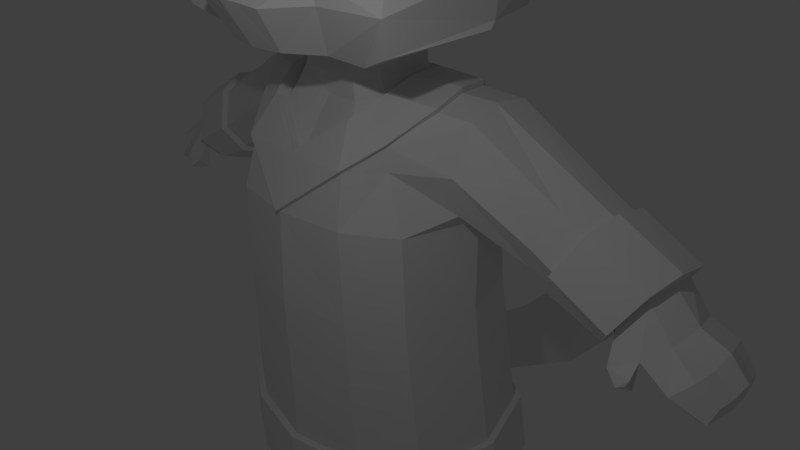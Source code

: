 # Source: character_green.blend  (saved by Blender 2.78.0; exported with 4.5.12 LTS)
import bpy
from mathutils import Matrix  # noqa: F401  (used for matrix-valued properties, if any)

bpy.ops.wm.read_factory_settings(use_empty=True)
scene = bpy.context.scene
scene.name = 'Scene'

# ---- collections
col_collection_1 = bpy.data.collections.new('Collection 1'); scene.collection.children.link(col_collection_1)

# ---- materials (node trees are filled in below, after node groups)
mat_material = bpy.data.materials.new('Material')
mat_material.alpha_threshold = 0.0
mat_material.use_transparent_shadow = False
mat_material.roughness = 0.5
mat_material.line_color = (0.0, 0.0, 0.0, 1.0)

# ---- material node trees

# ---- world
world_world = bpy.data.worlds.new('World'); scene.world = world_world
world_world.color = (0.05088, 0.05088, 0.05088)
world_world.use_sun_shadow = False
world_world.sun_shadow_jitter_overblur = 0.0
world_world.cycles.sampling_method = 'NONE'
world_world.cycles.sample_map_resolution = 256

# ---- cameras
cam_camera = bpy.data.cameras.new('Camera')
cam_camera.clip_end = 100.0
cam_camera.lens = 35.0
cam_camera.sensor_width = 32.0
cam_camera.sensor_height = 18.0
cam_camera.ortho_scale = 7.314
cam_camera.dof.focus_distance = 0.0
cam_camera.dof.aperture_fstop = 128.0

# ---- lights
light_lamp = bpy.data.lights.new('Lamp', 'POINT')
light_lamp.transmission_factor = 0.0
light_lamp.cutoff_distance = 30.0
light_lamp.energy = 100.0
light_lamp.shadow_buffer_clip_start = 1.001
light_lamp.shadow_soft_size = 0.1
light_lamp.shadow_maximum_resolution = 0.006
light_lamp.use_absolute_resolution = True
light_lamp.cycles.use_multiple_importance_sampling = False

# ---- meshes
me_cube = bpy.data.meshes.new('Cube')
me_cube.from_pydata([(0.8685, 1.089, -0.8416), (0.8381, -0.946, -0.9051), (1.348, -0.509, -0.8501), (1.17, 0.9142, -0.8027), (0.0, 1.196, -0.8274), (0.0, -1.161, -0.9084), (1.06, 1.285, -1.606), (0.8952, -0.6359, -1.855), (1.28, -0.2762, -1.593), (1.338, 1.001, -1.5), (0.0, 1.394, -1.387), (0.0, -1.023, -1.759), (1.065, -0.6974, -2.388), (1.56, -0.1878, -2.178), (1.291, 1.125, -2.142), (1.378, 0.2265, -0.7974), (1.452, 0.274, -1.38), (1.484, 0.5879, -1.965), (1.142, 0.006772, -4.349), (1.419, 0.2439, -4.366), (1.25, 1.052, -4.253), (0.9621, 1.093, -4.211), (1.507, 0.8077, -4.344), (0.527, 0.8264, -4.222), (0.5707, 0.5867, -4.252), (0.7704, 0.2118, -4.332), (0.8373, 0.6087, -5.067), (1.029, 0.7574, -5.061), (0.8396, 1.271, -5.04), (0.6208, 1.306, -4.972), (1.046, 1.028, -5.07), (0.4173, 1.11, -5.008), (0.4503, 0.8249, -5.042), (0.5991, 0.6187, -5.048), (1.039, 0.397, -5.812), (1.17, 0.5593, -5.804), (0.9998, 1.084, -5.819), (0.7133, 1.223, -5.83), (1.201, 0.8016, -5.816), (0.5174, 0.9698, -5.849), (0.565, 0.731, -5.837), (0.7748, 0.4482, -5.825), (1.121, 0.391, -6.411), (1.259, -0.05338, -6.411), (1.385, 0.1936, -6.411), (1.317, 0.8893, -6.411), (0.9147, 1.036, -6.392), (1.519, 0.5582, -6.411), (0.6329, 0.7564, -6.411), (0.6583, 0.2353, -6.411), (0.9991, 0.0429, -6.411), (0.5095, 0.5646, 2.365), (0.6956, 0.4271, 2.396), (0.5095, -0.6084, 2.296), (0.7582, -0.3506, 2.318), (0.761, 0.03912, 2.394), (0.0, 0.5646, 2.365), (0.0, -0.548, 2.267), (3.439, 0.5306, 0.3426), (3.527, 0.2007, 0.4362), (3.694, 1.015, 0.6192), (3.477, 0.8656, 0.4389), (4.268, 0.09321, 0.0569), (3.958, 0.4858, 1.044), (3.656, 0.01864, 0.5994), (3.861, 0.2034, 0.9352), (3.959, 0.8045, 0.986), (0.4123, 0.5637, 2.52), (0.5984, 0.4262, 2.551), (0.4123, -0.5489, 2.526), (0.6124, -0.3234, 2.525), (0.6638, 0.07085, 2.549), (0.0, 0.5637, 2.52), (0.0, -0.5489, 2.526), (0.3948, 0.5469, 2.945), (0.5615, 0.4238, 2.93), (0.3948, -0.4494, 2.95), (0.5615, -0.305, 2.949), (0.6269, 0.06874, 2.918), (0.0, 1.638, 4.91), (0.0, 0.5469, 2.945), (0.0, -0.4494, 2.887), (1.455, 1.013, 4.951), (0.5143, 1.07, 5.708), (0.8381, 0.8313, 5.608), (0.5143, -0.865, 5.718), (0.8381, -0.5845, 5.646), (0.8381, -0.03208, 5.641), (0.5143, 0.06857, 5.712), (0.0, 1.07, 5.708), (0.0, -0.865, 5.718), (0.0, 0.06857, 5.712), (1.43, -0.9663, 5.06), (0.8384, -1.408, 5.093), (1.7, 0.2221, 4.952), (0.9098, 1.544, 4.918), (0.0, -1.408, 5.093), (1.654, 1.16, 4.313), (1.579, -1.041, 4.3), (1.035, 1.632, 4.374), (0.0, -1.569, 4.287), (0.0, 1.708, 4.374), (0.8706, -1.494, 4.381), (1.838, 0.186, 4.341), (1.673, 1.128, 3.811), (1.493, -1.056, 3.809), (1.017, 1.597, 3.869), (0.0, -1.505, 3.799), (0.0, 1.673, 3.869), (0.7625, -1.387, 3.799), (1.858, 0.16, 3.843), (1.544, 0.9658, 3.275), (1.676, -1.264, 3.504), (0.8621, 1.438, 3.296), (0.0, -1.888, 3.525), (0.0, 1.511, 3.296), (0.4885, -1.786, 3.483), (1.772, 0.184, 3.281), (1.08, 0.7195, 3.083), (0.772, -1.166, 2.968), (0.7259, 0.9819, 3.106), (0.0, -1.539, 2.981), (0.0, 0.9819, 3.106), (0.4024, -1.472, 2.981), (1.08, 0.04966, 3.055), (0.7201, -0.03705, 2.917), (0.7239, -0.2919, 2.895), (1.131, -1.001, 2.884), (1.173, 0.05438, 2.948), (1.799, 0.09806, 3.204), (1.659, -1.22, 3.114), (0.9017, -1.4, 3.517), (1.951, 0.4072, 5.742), (1.733, -0.02466, 6.717), (1.019, 0.698, 5.968), (1.511, 0.8272, 5.556), (3.88, 0.5254, 0.1925), (3.858, 0.2034, 0.2204), (4.047, 1.075, 0.4842), (3.874, 0.9188, 0.2051), (4.276, 0.5192, 0.0949), (4.299, 0.4733, 0.7052), (4.009, -0.06978, 0.4165), (4.205, 0.145, 0.579), (4.207, 0.8437, 0.6381), (4.39, 1.097, 0.3043), (4.278, 0.9217, 0.1128), (4.631, 0.4988, 0.5564), (4.354, -0.07597, 0.1864), (4.534, 0.06286, 0.3747), (4.528, 0.9039, 0.4779), (4.28, 0.3704, 0.08163), (4.589, 0.2996, 0.4284), (4.579, 0.7015, 0.5067), (4.272, 0.6862, 0.07542), (3.719, -0.1671, 0.2555), (3.764, 0.002439, 0.07699), (4.002, -0.198, 0.2504), (3.931, 0.0331, 0.0968), (3.877, -0.2328, 0.1234), (3.884, -0.09112, 0.03871), (3.967, -0.2072, 0.1717), (3.983, -0.09346, 0.06394), (0.653, 1.225, -2.219), (0.0, 1.204, -2.359), (0.4265, 2.906, -2.425), (0.0, 2.992, -2.231), (0.0, 2.52, -3.092), (0.4931, 2.692, -2.832), (0.5397, 4.114, -2.748), (0.0, 4.138, -2.543), (0.0, 3.995, -3.64), (0.5213, 4.049, -3.369), (0.6026, 5.005, -2.779), (0.0, 5.002, -2.55), (0.0, 5.605, -3.636), (0.5727, 5.36, -3.348), (0.4418, 5.489, -2.58), (0.0, 5.677, -2.385), (0.0, 6.106, -2.877), (0.4285, 5.649, -2.915), (0.0, 1.273, -2.262), (0.3529, 1.343, -2.059), (0.3057, 1.46, -1.749), (0.0, 1.459, -1.589), (4.695, 0.1092, -0.04796), (4.545, 0.199, -0.1098), (4.548, 0.6812, -0.09471), (4.551, 0.5454, -0.07887), (4.722, 0.9448, 0.03829), (4.553, 0.8727, -0.06431), (4.555, 0.4244, -0.08966), (4.806, 0.3668, 0.1923), (4.761, 0.1743, 0.1486), (4.797, 0.6937, 0.256), (4.84, 0.5288, 0.2964), (4.756, 0.8582, 0.2326), (4.779, 0.4019, 0.0188), (4.76, 0.6971, 0.02142), (1.22, 0.04485, -6.159), (0.8595, 0.1772, -6.206), (1.239, 0.9962, -6.218), (1.434, 0.6674, -6.214), (0.8209, 1.156, -6.23), (0.5773, 0.8929, -6.249), (0.6, 0.3928, -6.237), (1.392, 0.3024, -6.202), (1.116, -1.36, 4.291), (0.8718, -1.422, 3.992), (0.4398, -1.536, 4.324), (0.2708, -1.514, 4.023), (0.4762, -1.464, 3.941), (1.11, -1.327, 4.297), (0.8639, -1.46, 4.387), (0.4331, -1.503, 4.33), (0.2641, -1.481, 4.029), (0.8651, -1.388, 3.998), (0.4695, -1.431, 3.947), (0.1897, -1.84, 3.513), (0.0, -1.793, 3.381), (0.0, -0.9799, 1.65), (0.5811, -0.7202, 2.103), (0.8203, 1.249, 1.037), (1.243, 1.062, 1.061), (0.8902, 1.31, -0.1418), (0.8651, -1.201, 1.04), (1.434, -0.7834, 1.017), (0.9059, -1.189, -0.1501), (1.561, -0.7432, -0.9152), (0.921, -1.155, -0.9147), (1.46, 1.072, -0.8309), (0.8987, 1.375, -0.8115), (1.629, 0.2352, 0.8837), (1.074, 1.042, 1.755), (1.742, 0.2264, -0.872), (1.499, -0.7757, -0.1468), (1.381, 1.021, -0.1446), (0.0, 1.477, -0.8032), (0.0, -1.329, -0.9172), (0.0, 1.314, 1.074), (0.0, -1.334, 1.04), (0.0, 1.378, -0.1373), (0.0, -1.363, -0.1505), (1.735, -0.3457, 1.695), (1.124, -0.6853, 1.674), (1.685, 0.1808, -0.1434), (0.7607, 1.009, 1.762), (0.0, 1.119, 1.791), (0.0, 0.6391, 2.406), (0.7884, -1.061, 1.669), (0.5138, 0.6358, 2.411), (0.701, 0.4731, 2.468), (0.774, 0.03037, 2.478), (0.7925, -0.3993, 2.379), (1.66, -0.1363, 1.163), (0.6175, -0.7807, 2.15), (0.0, -1.053, 1.693), (1.742, 0.7849, 2.32), (1.717, 0.3231, 2.377), (1.659, 0.3923, 0.9913), (1.736, 1.147, 1.745), (1.647, 0.958, 1.201), (2.953, 0.3935, 1.7), (1.768, -0.08028, 2.248), (2.85, 0.06385, 1.562), (3.894, 0.1438, 0.986), (2.745, 1.061, 1.175), (2.973, 0.7757, 1.629), (3.991, 0.8546, 1.047), (3.405, 0.5286, 0.2646), (3.503, 0.1479, 0.3742), (3.697, 1.1, 0.6289), (3.451, 0.9265, 0.3856), (3.66, -0.0658, 0.5919), (4.0, 0.4743, 1.117), (2.504, 0.9528, 0.8245), (2.48, 0.4643, 0.6628), (2.521, 0.05216, 0.8056), (2.656, -0.1463, 1.15), (3.158, 0.08742, 1.392), (3.273, 0.799, 1.457), (2.783, 0.945, 0.6952), (2.81, 0.08038, 0.6785), (3.262, 0.4173, 1.528), (3.026, 1.072, 1.014), (2.753, 0.4833, 0.5455), (2.952, -0.1226, 0.9853), (3.189, 0.02544, 1.441), (3.927, 0.08394, 1.037), (3.305, 0.8464, 1.52), (4.022, 0.9054, 1.107), (3.372, 0.5271, 0.1866), (3.479, 0.09542, 0.312), (3.7, 1.184, 0.6366), (3.425, 0.9862, 0.3312), (3.664, -0.1502, 0.5833), (4.042, 0.4635, 1.19), (2.756, 1.002, 0.6381), (2.786, 0.02798, 0.6162), (3.303, 0.4014, 1.6), (3.026, 1.157, 1.016), (2.719, 0.4813, 0.4675), (2.955, -0.2069, 0.9768), (1.63, -0.5791, -3.045), (0.893, -0.963, -3.059), (1.503, 1.262, -2.906), (0.8748, 1.581, -2.859), (1.836, 0.3931, -2.969), (0.0, 1.709, -2.849), (0.0, -1.17, -3.075), (1.939, 0.393, -2.97), (1.609, 1.315, -2.904), (1.74, -0.6235, -3.051), (0.0, -1.269, -3.084), (0.9778, -1.049, -3.069), (0.934, 1.674, -2.855), (0.0, 1.805, -2.825), (1.361, 1.046, -1.495), (1.076, 1.276, -1.604), (0.8984, -0.685, -1.868), (0.0, -1.067, -1.779), (0.6405, 1.27, -2.238), (0.2068, 0.8384, -2.775), (0.3269, -0.007165, -2.85), (0.4082, -0.4955, -2.727), (0.0, 0.8698, -2.78), (0.0, -0.6147, -2.767), (0.0, -0.002223, -2.895), (0.4751, 0.7047, -3.133), (0.2855, 0.7398, -2.829), (1.555, -0.2055, -2.172), (1.067, -0.7482, -2.39), (1.28, 1.165, -2.14), (0.9166, 1.359, -2.492), (1.486, 0.5969, -1.961), (0.3517, 0.3882, -2.937), (0.569, -0.5287, -2.795), (0.9612, 1.288, -3.001), (1.204, -0.6604, -2.905), (0.7328, -0.4478, -3.068), (1.29, -0.4362, -3.597), (1.652, -0.1391, -2.783), (1.402, 1.238, -2.9), (1.662, 0.6492, -2.829), (0.4247, 0.3353, -3.112), (0.7822, -0.1937, -3.573), (1.454, 1.041, -3.675), (1.736, 0.6207, -3.662), (1.298, 1.156, -4.261), (1.66, -0.1312, -3.629), (1.011, 1.093, -3.664), (0.4385, 0.6602, -3.618), (0.5483, 0.3463, -3.602), (1.182, -0.09409, -4.371), (1.609, 0.7992, -4.359), (1.492, 0.1757, -4.386), (0.9491, 1.204, -4.208), (0.4203, 0.9056, -4.216), (0.4604, 0.569, -4.253), (0.6928, 0.1322, -4.341), (0.0, 1.241, -2.394), (1.419, 1.019, -5.269), (1.37, 0.9897, -5.261), (1.047, 1.387, -5.145), (1.069, 1.44, -5.138), (0.6855, 1.458, -5.072), (0.6708, 1.511, -5.052), (0.2472, 1.209, -5.082), (0.2994, 1.187, -5.096), (0.3473, 0.9552, -5.15), (0.2929, 0.9364, -5.157), (1.279, 0.5336, -5.318), (1.327, 0.5196, -5.347), (0.9681, 0.3184, -5.297), (0.601, 0.4892, -5.271), (0.5579, 0.4567, -5.293), (0.9728, 0.2766, -5.337), (0.0, -1.294, -2.183), (1.666, -0.6732, -2.163), (0.9542, -1.093, -2.174), (0.0, 1.669, -1.985), (1.547, 1.214, -2.043), (0.9193, 1.55, -2.006), (1.857, 0.3238, -2.098), (0.0, -1.386, -2.187), (0.0, -1.361, -3.087), (0.9878, -1.181, -2.176), (1.012, -1.137, -3.071), (1.817, -0.6778, -3.048), (1.681, 1.375, -2.892), (0.9634, 1.763, -2.841), (2.033, 0.3993, -2.961), (0.0, 1.898, -2.811), (1.618, 1.275, -2.03), (1.741, -0.7293, -2.161), (0.0, 1.761, -1.971), (0.9484, 1.638, -1.992), (1.951, 0.3299, -2.089), (1.033, 0.8971, 2.117), (1.069, -0.6743, 1.95), (1.365, 0.1788, 2.427), (0.6794, 0.9645, 2.022), (0.0, 0.9833, 2.002), (1.383, -0.2063, 2.3), (1.242, 0.6485, 2.385), (1.76, 0.02101, 3.288), (0.7049, 0.5036, 2.531), (1.033, 0.9452, 2.169), (0.0, 1.037, 2.048), (0.0, 0.693, 2.452), (0.5166, 0.6867, 2.461), (0.784, 0.02299, 2.547), (0.8193, -0.4399, 2.43), (0.0, -1.132, 1.7), (0.0, -1.399, 1.068), (0.648, -0.8309, 2.189), (0.8053, -1.119, 1.705), (0.0, -1.114, 1.728), (1.241, 0.6762, 2.45), (1.4, -0.2412, 2.358), (1.107, -0.7215, 1.987), (1.375, 0.173, 2.497), (0.6825, 1.015, 2.071)], [], [(15, 2, 8, 16), (1, 5, 11, 7), (2, 1, 7, 8), (4, 0, 6, 10), (0, 3, 9, 6), (182, 181, 167, 168), (16, 8, 13, 17), (8, 7, 12, 13), (9, 16, 17, 14), (3, 15, 16, 9), (17, 13, 330, 334), (359, 358, 370, 375), (12, 7, 319, 331), (163, 6, 318, 321), (14, 17, 334, 332), (7, 11, 320, 319), (25, 18, 373, 374), (13, 12, 331, 330), (357, 356, 366, 367), (24, 25, 374, 369), (9, 14, 332, 317), (354, 355, 372, 361), (19, 18, 26, 27), (22, 19, 27, 30), (25, 24, 32, 33), (24, 23, 31, 32), (21, 23, 368, 365), (6, 9, 317, 318), (356, 348, 364, 366), (164, 163, 321, 360), (33, 32, 40, 41), (32, 31, 39, 40), (29, 28, 36, 37), (31, 29, 37, 39), (20, 22, 30, 28), (18, 25, 33, 26), (23, 21, 29, 31), (21, 20, 28, 29), (203, 201, 45, 46), (204, 203, 46, 48), (199, 200, 50, 43), (201, 202, 47, 45), (30, 27, 35, 38), (27, 26, 34, 35), (28, 30, 38, 36), (26, 33, 41, 34), (42, 46, 45, 47), (42, 43, 50, 49), (46, 42, 49, 48), (43, 42, 47, 44), (205, 204, 48, 49), (200, 205, 49, 50), (202, 206, 44, 47), (206, 199, 43, 44), (53, 54, 70, 69), (57, 53, 69, 73), (55, 52, 68, 71), (52, 51, 67, 68), (63, 66, 268, 274), (52, 55, 252, 251), (65, 63, 274, 265), (3, 0, 306, 305), (59, 64, 273, 270), (310, 311, 389, 391), (61, 58, 269, 272), (56, 51, 250, 248), (63, 65, 143, 141), (60, 66, 144, 138), (65, 64, 142, 143), (59, 58, 136, 137), (15, 3, 305, 307), (60, 61, 272, 271), (1, 2, 303, 304), (55, 54, 253, 252), (71, 68, 75, 78), (68, 67, 74, 75), (70, 71, 78, 77), (67, 72, 80, 74), (51, 56, 72, 67), (54, 55, 71, 70), (82, 84, 134, 135), (82, 95, 83, 84), (92, 94, 87, 86), (95, 79, 89, 83), (73, 69, 76, 81), (69, 70, 77, 76), (88, 85, 86, 87), (88, 91, 90, 85), (83, 89, 91, 88), (83, 88, 87, 84), (96, 93, 85, 90), (93, 92, 86, 85), (102, 207, 98, 92, 93), (100, 209, 102, 93, 96), (99, 101, 79, 95), (98, 103, 94, 92), (97, 99, 95, 82), (103, 97, 82, 94), (110, 104, 97, 103), (104, 106, 99, 97), (105, 110, 103, 98), (106, 108, 101, 99), (107, 109, 208, 211, 210, 209, 100), (109, 105, 98, 207, 208), (116, 131, 109), (114, 218, 116, 109, 107), (113, 115, 108, 106), (112, 117, 110, 105), (111, 113, 106, 104), (117, 111, 104, 110), (124, 118, 111, 117), (118, 120, 113, 111), (77, 78, 125, 126), (120, 122, 115, 113), (121, 123, 116, 218, 219), (123, 119, 131, 116), (76, 77, 119, 123), (81, 76, 123, 121), (74, 80, 122, 120), (112, 119, 127, 130), (75, 74, 120, 118), (78, 75, 118, 124), (127, 128, 129, 130), (126, 125, 128, 127), (78, 124, 128, 125), (124, 117, 129, 128), (119, 77, 126, 127), (117, 112, 130, 129), (109, 131, 112, 105), (131, 119, 112), (132, 135, 134, 133), (84, 87, 133, 134), (94, 82, 135, 132), (87, 94, 132, 133), (141, 143, 149, 152, 147), (138, 144, 150, 145), (143, 142, 148, 149), (137, 136, 140, 151, 62), (58, 61, 139, 136), (61, 60, 138, 139), (66, 63, 141, 144), (59, 137, 158, 156), (136, 139, 146, 154, 140), (139, 138, 145, 146), (144, 141, 147, 153, 150), (142, 137, 62, 148), (155, 156, 160, 159), (142, 64, 155, 157), (64, 59, 156, 155), (137, 142, 157, 158), (159, 160, 162, 161), (158, 157, 161, 162), (157, 155, 159, 161), (156, 158, 162, 160), (19, 22, 362, 371), (165, 168, 172, 169), (183, 182, 168, 165), (184, 183, 165, 166), (172, 171, 175, 176), (166, 165, 169, 170), (168, 167, 171, 172), (176, 175, 179, 180), (169, 172, 176, 173), (170, 169, 173, 174), (178, 177, 180, 179), (174, 173, 177, 178), (173, 176, 180, 177), (10, 6, 183, 184), (6, 163, 182, 183), (163, 164, 181, 182), (58, 59, 270, 269), (51, 52, 251, 250), (64, 65, 265, 273), (54, 221, 255, 253), (381, 383, 397, 393), (221, 220, 256, 255), (313, 314, 387, 385), (66, 60, 271, 268), (147, 152, 192, 195), (150, 153, 194, 196), (140, 154, 187, 188), (187, 190, 189, 198), (145, 150, 196, 189), (151, 140, 188, 191), (62, 151, 191, 186), (188, 187, 198, 197, 191), (186, 191, 197, 185), (198, 189, 196, 194), (197, 198, 194, 195, 192), (185, 197, 192, 193), (148, 62, 186, 185), (149, 148, 185, 193), (154, 146, 190, 187), (152, 149, 193, 192), (146, 145, 189, 190), (153, 147, 195, 194), (37, 36, 201, 203), (39, 37, 203, 204), (34, 41, 200, 199), (36, 38, 202, 201), (40, 39, 204, 205), (41, 40, 205, 200), (38, 35, 206, 202), (35, 34, 199, 206), (210, 211, 217, 215), (207, 102, 213, 212), (214, 215, 217, 216, 212, 213), (209, 210, 215, 214), (208, 207, 212, 216), (211, 208, 216, 217), (102, 209, 214, 213), (219, 218, 114), (227, 229, 228, 235), (220, 221, 53, 57), (221, 54, 53), (245, 232, 226, 235), (224, 222, 223, 236), (233, 246, 401, 398), (224, 231, 237, 241), (227, 225, 240, 242), (246, 247, 402, 401), (229, 227, 242, 238), (222, 224, 241, 239), (231, 224, 236, 230), (234, 245, 235, 228), (225, 227, 235, 226), (230, 236, 245, 234), (404, 398, 407, 418), (226, 232, 259, 254), (236, 223, 232, 245), (253, 255, 415, 412), (251, 252, 411, 406), (400, 404, 418, 421), (244, 226, 254, 243), (255, 256, 417, 415), (225, 226, 244, 249), (222, 239, 247, 246), (223, 222, 246, 233), (279, 286, 302, 287), (271, 272, 294, 293), (281, 284, 300, 297), (269, 270, 292, 291), (223, 233, 260, 261), (232, 223, 261, 259), (233, 398, 404, 257, 260), (248, 250, 410, 409), (273, 265, 288, 295), (285, 281, 297, 301), (268, 271, 293, 290), (283, 279, 287, 299), (263, 243, 278, 264), (254, 259, 276, 277), (243, 254, 277, 278), (257, 258, 262, 267), (260, 257, 267, 266), (258, 263, 264, 262), (259, 261, 275, 276), (261, 260, 266, 275), (264, 278, 286, 279), (277, 276, 285, 282), (278, 277, 282, 286), (267, 262, 283, 280), (266, 267, 280, 284), (262, 264, 279, 283), (276, 275, 281, 285), (275, 266, 284, 281), (297, 300, 293, 294), (301, 297, 294, 291), (299, 287, 288, 296), (300, 289, 290, 293), (289, 299, 296, 290), (302, 298, 292, 295), (298, 301, 291, 292), (287, 302, 295, 288), (272, 269, 291, 294), (282, 285, 301, 298), (270, 273, 295, 292), (286, 282, 298, 302), (280, 283, 299, 289), (265, 274, 296, 288), (274, 268, 290, 296), (284, 280, 289, 300), (303, 307, 310, 312), (307, 305, 311, 310), (305, 306, 315, 311), (304, 303, 312, 314), (309, 304, 314, 313), (306, 308, 316, 315), (2, 15, 307, 303), (0, 4, 308, 306), (380, 382, 396, 395), (315, 316, 392, 390), (5, 1, 304, 309), (312, 310, 391, 388), (323, 322, 329, 335), (319, 320, 326, 324), (323, 324, 326, 327), (335, 329, 328, 344), (333, 332, 342, 337), (319, 324, 336, 331), (322, 321, 318, 333, 329), (318, 317, 332, 333), (329, 333, 337, 328), (331, 336, 339, 338), (322, 323, 327, 325), (324, 323, 335, 336), (337, 342, 346, 350), (328, 337, 350, 351), (338, 339, 345, 340), (342, 343, 347, 346), (336, 335, 344, 339), (334, 330, 341, 343), (330, 331, 338, 341), (332, 334, 343, 342), (340, 345, 359, 353), (346, 347, 354, 348), (349, 340, 353, 355), (347, 349, 355, 354), (344, 328, 351, 352), (339, 344, 352, 345), (343, 341, 349, 347), (341, 338, 340, 349), (351, 350, 356, 357), (350, 346, 348, 356), (352, 351, 357, 358), (345, 352, 358, 359), (360, 321, 322, 325), (369, 374, 375, 370), (365, 368, 367, 366), (371, 362, 361, 372), (363, 365, 366, 364), (368, 369, 370, 367), (373, 371, 372, 376), (362, 363, 364, 361), (374, 373, 376, 375), (353, 359, 375, 376), (348, 354, 361, 364), (22, 20, 363, 362), (18, 19, 371, 373), (358, 357, 367, 370), (23, 24, 369, 368), (355, 353, 376, 372), (20, 21, 365, 363), (237, 231, 382, 380), (230, 234, 383, 381), (234, 228, 378, 383), (228, 229, 379, 378), (229, 238, 377, 379), (231, 230, 381, 382), (396, 393, 389, 390), (386, 384, 385, 387), (394, 386, 387, 388), (397, 394, 388, 391), (393, 397, 391, 389), (395, 396, 390, 392), (383, 378, 394, 397), (378, 379, 386, 394), (379, 377, 384, 386), (314, 312, 388, 387), (382, 381, 393, 396), (311, 315, 390, 389), (249, 399, 420, 416), (400, 403, 263, 258), (249, 240, 225), (403, 399, 244, 243, 263), (252, 253, 412, 411), (399, 249, 244), (404, 400, 258, 257), (401, 402, 408, 422), (416, 420, 412, 415), (412, 420, 419), (413, 416, 415, 417), (414, 416, 413), (406, 411, 421, 418), (411, 412, 419, 421), (407, 422, 410, 406), (422, 408, 409, 410), (418, 407, 406), (398, 401, 422, 407), (403, 400, 421, 419), (240, 249, 416, 414), (399, 403, 419, 420), (250, 251, 406, 410)])
_uv = me_cube.uv_layers.new(name='UVMap')
_uv.uv.foreach_set('vector', [0.1789, 0.194, 0.1339, 0.189, 0.1562, 0.1369, 0.1955, 0.1385, 0.09726, 0.183, 0.01494, 0.1638, 0.03484, 0.1008, 0.1023, 0.1287, 0.1339, 0.189, 0.09726, 0.183, 0.1023, 0.1287, 0.1562, 0.1369, 0.3599, 0.1885, 0.2712, 0.1965, 0.2732, 0.1295, 0.3458, 0.1138, 0.2712, 0.1965, 0.2399, 0.1992, 0.2396, 0.1509, 0.2732, 0.1295, 0.8617, 0.6692, 0.8199, 0.6721, 0.7994, 0.5896, 0.8488, 0.5799, 0.8616, 0.2212, 0.8274, 0.2485, 0.7976, 0.2157, 0.8499, 0.1628, 0.8274, 0.2485, 0.7845, 0.2908, 0.7385, 0.2329, 0.7976, 0.2157, 0.4085, 0.2588, 0.362, 0.2261, 0.411, 0.1948, 0.4566, 0.2186, 0.2399, 0.1992, 0.1789, 0.194, 0.1955, 0.1385, 0.2396, 0.1509, 0.8499, 0.1628, 0.7976, 0.2157, 0.7976, 0.2157, 0.8499, 0.1628, 0.6551, 0.09397, 0.6187, 0.07953, 0.6187, 0.07953, 0.6551, 0.09397, 0.7385, 0.2329, 0.7845, 0.2908, 0.7845, 0.2908, 0.7385, 0.2329, 0.2741, 0.07949, 0.2732, 0.1295, 0.2732, 0.1295, 0.2741, 0.07949, 0.4566, 0.2186, 0.411, 0.1948, 0.411, 0.1948, 0.4566, 0.2186, 0.1023, 0.1287, 0.03484, 0.1008, 0.03484, 0.1008, 0.1023, 0.1287, 0.6551, 0.09397, 0.6812, 0.09473, 0.6812, 0.09473, 0.6551, 0.09397, 0.7976, 0.2157, 0.7385, 0.2329, 0.7385, 0.2329, 0.7976, 0.2157, 0.6016, 0.07156, 0.5647, 0.0585, 0.5647, 0.0585, 0.6016, 0.07156, 0.6187, 0.07953, 0.6551, 0.09397, 0.6551, 0.09397, 0.6187, 0.07953, 0.4085, 0.2588, 0.4566, 0.2186, 0.4566, 0.2186, 0.4085, 0.2588, 0.7213, 0.0437, 0.6965, 0.08115, 0.6965, 0.08115, 0.7213, 0.0437, 0.6965, 0.08115, 0.6812, 0.09473, 0.6514, 0.02904, 0.6608, 0.02035, 0.7213, 0.0437, 0.6965, 0.08115, 0.6608, 0.02035, 0.6782, 0.000267, 0.6551, 0.09397, 0.6187, 0.07953, 0.6197, 0.02359, 0.6361, 0.02987, 0.6187, 0.07953, 0.6016, 0.07156, 0.6054, 0.01907, 0.6197, 0.02359, 0.5647, 0.0585, 0.6016, 0.07156, 0.6016, 0.07156, 0.5647, 0.0585, 0.2732, 0.1295, 0.2396, 0.1509, 0.2396, 0.1509, 0.2732, 0.1295, 0.5647, 0.0585, 0.5352, 0.05238, 0.5352, 0.05238, 0.5647, 0.0585, 0.2947, 0.02636, 0.2741, 0.07949, 0.2741, 0.07949, 0.2947, 0.02636, 0.179, 0.8759, 0.1825, 0.897, 0.1008, 0.8888, 0.09418, 0.8594, 0.1825, 0.897, 0.1843, 0.9152, 0.1035, 0.9133, 0.1008, 0.8888, 0.1818, 0.9481, 0.1567, 0.978, 0.08159, 0.9778, 0.09799, 0.9493, 0.1843, 0.9152, 0.1818, 0.9481, 0.09799, 0.9493, 0.1035, 0.9133, 0.5352, 0.05238, 0.5071, 0.05603, 0.5401, 0.002068, 0.5583, 0.0002669, 0.6812, 0.09473, 0.6551, 0.09397, 0.6361, 0.02987, 0.6514, 0.02904, 0.6016, 0.07156, 0.5647, 0.0585, 0.5859, 0.004233, 0.6054, 0.01907, 0.5647, 0.0585, 0.5352, 0.05238, 0.5583, 0.0002669, 0.5859, 0.004233, 0.07887, 0.9426, 0.06167, 0.9686, 0.04175, 0.9594, 0.05975, 0.936, 0.08417, 0.9141, 0.07887, 0.9426, 0.05975, 0.936, 0.06481, 0.9149, 0.06636, 0.8363, 0.06633, 0.8524, 0.03847, 0.8454, 0.03942, 0.8317, 0.06167, 0.9686, 0.03887, 0.9861, 0.005572, 0.9724, 0.04175, 0.9594, 0.1843, 0.8127, 0.1729, 0.8436, 0.09723, 0.8273, 0.1084, 0.8004, 0.1729, 0.8436, 0.1725, 0.8589, 0.09329, 0.8409, 0.09723, 0.8273, 0.1567, 0.978, 0.1476, 0.9978, 0.07217, 0.9997, 0.08159, 0.9778, 0.1725, 0.8589, 0.179, 0.8759, 0.09418, 0.8594, 0.09329, 0.8409, 0.0002669, 0.9083, 0.05975, 0.936, 0.04175, 0.9594, 0.005572, 0.9724, 0.01037, 0.8422, 0.03942, 0.8317, 0.03847, 0.8454, 0.03221, 0.8847, 0.05975, 0.936, 0.0002669, 0.9083, 0.03221, 0.8847, 0.06481, 0.9149, 0.03942, 0.8317, 0.01037, 0.8422, 0.03321, 0.7827, 0.03883, 0.8226, 0.06652, 0.8867, 0.08417, 0.9141, 0.06481, 0.9149, 0.03221, 0.8847, 0.06633, 0.8524, 0.06652, 0.8867, 0.03221, 0.8847, 0.03847, 0.8454, 0.07082, 0.7916, 0.06803, 0.825, 0.03883, 0.8226, 0.03321, 0.7827, 0.06803, 0.825, 0.06636, 0.8363, 0.03942, 0.8317, 0.03883, 0.8226, 0.1121, 0.4774, 0.138, 0.4702, 0.136, 0.4907, 0.1084, 0.4972, 0.06045, 0.4979, 0.1121, 0.4774, 0.1084, 0.4972, 0.06637, 0.5132, 0.1971, 0.4739, 0.2271, 0.4727, 0.2293, 0.4944, 0.1974, 0.4927, 0.2271, 0.4727, 0.2534, 0.4768, 0.2575, 0.4973, 0.2293, 0.4944, 0.797, 0.7907, 0.8022, 0.8136, 0.8022, 0.8136, 0.797, 0.7907, 0.2271, 0.4727, 0.1971, 0.4739, 0.1971, 0.4739, 0.2271, 0.4727, 0.7919, 0.7685, 0.797, 0.7907, 0.797, 0.7907, 0.7919, 0.7685, 0.2399, 0.1992, 0.2712, 0.1965, 0.2712, 0.1965, 0.2399, 0.1992, 0.7888, 0.9235, 0.7838, 0.9422, 0.7838, 0.9422, 0.7888, 0.9235, 0.1789, 0.194, 0.2399, 0.1992, 0.2399, 0.1992, 0.1789, 0.194, 0.7952, 0.8723, 0.7906, 0.8982, 0.7906, 0.8982, 0.7952, 0.8723, 0.3068, 0.4966, 0.2534, 0.4768, 0.2534, 0.4768, 0.3068, 0.4966, 0.797, 0.7907, 0.7919, 0.7685, 0.8272, 0.7502, 0.8382, 0.7821, 0.8045, 0.8497, 0.8022, 0.8136, 0.8368, 0.8189, 0.8324, 0.8477, 0.7919, 0.7685, 0.7838, 0.7391, 0.8109, 0.7279, 0.8272, 0.7502, 0.7888, 0.9235, 0.7906, 0.8982, 0.8259, 0.9063, 0.817, 0.9289, 0.1789, 0.194, 0.2399, 0.1992, 0.2399, 0.1992, 0.1789, 0.194, 0.8045, 0.8497, 0.7952, 0.8723, 0.7952, 0.8723, 0.8045, 0.8497, 0.09726, 0.183, 0.1339, 0.189, 0.1339, 0.189, 0.09726, 0.183, 0.1971, 0.4739, 0.138, 0.4702, 0.138, 0.4702, 0.1971, 0.4739, 0.1974, 0.4927, 0.2293, 0.4944, 0.2242, 0.5568, 0.1753, 0.55, 0.2293, 0.4944, 0.2575, 0.4973, 0.245, 0.5619, 0.2242, 0.5568, 0.136, 0.4907, 0.1974, 0.4927, 0.1753, 0.55, 0.1485, 0.5567, 0.2575, 0.4973, 0.3013, 0.5121, 0.2854, 0.5725, 0.245, 0.5619, 0.2534, 0.4768, 0.3068, 0.4966, 0.3013, 0.5121, 0.2575, 0.4973, 0.138, 0.4702, 0.1971, 0.4739, 0.1974, 0.4927, 0.136, 0.4907, 0.3405, 0.7926, 0.3405, 0.9271, 0.2878, 0.8974, 0.2927, 0.8565, 0.6517, 0.36, 0.6946, 0.377, 0.6485, 0.4516, 0.6305, 0.4257, 0.5036, 0.3571, 0.5908, 0.3442, 0.565, 0.4238, 0.524, 0.4191, 0.6946, 0.377, 0.7434, 0.466, 0.6549, 0.4945, 0.6485, 0.4516, 0.06637, 0.5132, 0.1084, 0.4972, 0.126, 0.5604, 0.08625, 0.5735, 0.1084, 0.4972, 0.136, 0.4907, 0.1485, 0.5567, 0.126, 0.5604, 0.5703, 0.4509, 0.4997, 0.4398, 0.524, 0.4191, 0.565, 0.4238, 0.5703, 0.4509, 0.5661, 0.4945, 0.4861, 0.4786, 0.4997, 0.4398, 0.6485, 0.4516, 0.6549, 0.4945, 0.5661, 0.4945, 0.5703, 0.4509, 0.6485, 0.4516, 0.5703, 0.4509, 0.565, 0.4238, 0.6305, 0.4257, 0.4202, 0.4457, 0.4601, 0.3887, 0.4997, 0.4398, 0.4861, 0.4786, 0.4601, 0.3887, 0.5036, 0.3571, 0.524, 0.4191, 0.4997, 0.4398, 0.4245, 0.3298, 0.4423, 0.3206, 0.4847, 0.2985, 0.5036, 0.3571, 0.4601, 0.3887, 0.362, 0.3973, 0.3892, 0.368, 0.4245, 0.3298, 0.4601, 0.3887, 0.4202, 0.4457, 0.7245, 0.3472, 0.7832, 0.4423, 0.7434, 0.466, 0.6946, 0.377, 0.4847, 0.2985, 0.5931, 0.2913, 0.5908, 0.3442, 0.5036, 0.3571, 0.6809, 0.3094, 0.7245, 0.3472, 0.6946, 0.377, 0.6517, 0.36, 0.5931, 0.2913, 0.6809, 0.3094, 0.6517, 0.36, 0.5908, 0.3442, 0.2717, 0.7348, 0.3477, 0.7425, 0.3522, 0.7822, 0.2688, 0.7781, 0.3477, 0.7425, 0.3919, 0.7414, 0.4054, 0.778, 0.3522, 0.7822, 0.1596, 0.7159, 0.2717, 0.7348, 0.2688, 0.7781, 0.1602, 0.7615, 0.3919, 0.7414, 0.4775, 0.6996, 0.4946, 0.7361, 0.4054, 0.778, 0.01228, 0.7456, 0.07441, 0.7287, 0.08201, 0.7417, 0.05261, 0.7446, 0.03741, 0.7577, 0.05418, 0.7763, 0.02077, 0.7822, 0.07441, 0.7287, 0.1596, 0.7159, 0.1602, 0.7615, 0.1161, 0.7665, 0.08201, 0.7417, 0.04068, 0.705, 0.08169, 0.7002, 0.07441, 0.7287, 0.0002669, 0.7104, 0.01597, 0.7083, 0.04068, 0.705, 0.07441, 0.7287, 0.01228, 0.7456, 0.3818, 0.7034, 0.4558, 0.6596, 0.4775, 0.6996, 0.3919, 0.7414, 0.1506, 0.6833, 0.2819, 0.6888, 0.2717, 0.7348, 0.1596, 0.7159, 0.342, 0.7027, 0.3818, 0.7034, 0.3919, 0.7414, 0.3477, 0.7425, 0.2819, 0.6888, 0.342, 0.7027, 0.3477, 0.7425, 0.2717, 0.7348, 0.3054, 0.6317, 0.3479, 0.6629, 0.342, 0.7027, 0.2819, 0.6888, 0.3479, 0.6629, 0.3807, 0.6572, 0.3818, 0.7034, 0.342, 0.7027, 0.4579, 0.7827, 0.4805, 0.7931, 0.4766, 0.8008, 0.4542, 0.7976, 0.3807, 0.6572, 0.4239, 0.6199, 0.4558, 0.6596, 0.3818, 0.7034, 0.002674, 0.6589, 0.04079, 0.6605, 0.04068, 0.705, 0.01597, 0.7083, 0.0009301, 0.6962, 0.04079, 0.6605, 0.07829, 0.648, 0.08169, 0.7002, 0.04068, 0.705, 0.05467, 0.582, 0.07062, 0.5743, 0.07829, 0.648, 0.04079, 0.6605, 0.02348, 0.574, 0.05467, 0.582, 0.04079, 0.6605, 0.002674, 0.6589, 0.374, 0.6128, 0.3985, 0.5911, 0.4239, 0.6199, 0.3807, 0.6572, 0.341, 0.8695, 0.3744, 0.7929, 0.3886, 0.8157, 0.3712, 0.8512, 0.3572, 0.6153, 0.374, 0.6128, 0.3807, 0.6572, 0.3479, 0.6629, 0.3267, 0.5908, 0.3572, 0.6153, 0.3479, 0.6629, 0.3054, 0.6317, 0.3886, 0.8157, 0.4689, 0.8427, 0.4573, 0.8996, 0.3712, 0.8512, 0.4542, 0.7976, 0.4766, 0.8008, 0.4689, 0.8427, 0.3886, 0.8157, 0.4805, 0.7931, 0.4805, 0.8392, 0.4689, 0.8427, 0.4766, 0.8008, 0.4805, 0.8392, 0.4677, 0.9025, 0.4573, 0.8996, 0.4689, 0.8427, 0.3744, 0.7929, 0.4579, 0.7827, 0.4542, 0.7976, 0.3886, 0.8157, 0.4606, 0.9092, 0.341, 0.8695, 0.3712, 0.8512, 0.4573, 0.8996, 0.07441, 0.7287, 0.08169, 0.7002, 0.1506, 0.6833, 0.1596, 0.7159, 0.08169, 0.7002, 0.07829, 0.648, 0.1506, 0.6833, 0.2578, 0.8616, 0.2927, 0.8565, 0.2878, 0.8974, 0.2579, 0.8784, 0.3405, 0.9271, 0.1849, 0.9591, 0.2579, 0.8784, 0.2878, 0.8974, 0.2146, 0.7827, 0.3405, 0.7926, 0.2927, 0.8565, 0.2578, 0.8616, 0.1849, 0.9591, 0.2146, 0.7827, 0.2578, 0.8616, 0.2579, 0.8784, 0.8382, 0.7821, 0.8272, 0.7502, 0.8537, 0.7277, 0.8781, 0.7453, 0.8777, 0.7769, 0.8324, 0.8477, 0.8368, 0.8189, 0.8707, 0.8273, 0.8609, 0.849, 0.8272, 0.7502, 0.8109, 0.7279, 0.8372, 0.7125, 0.8537, 0.7277, 0.817, 0.9289, 0.8259, 0.9063, 0.8668, 0.9144, 0.8655, 0.931, 0.8452, 0.9524, 0.7906, 0.8982, 0.7952, 0.8723, 0.8286, 0.8734, 0.8259, 0.9063, 0.7952, 0.8723, 0.8045, 0.8497, 0.8324, 0.8477, 0.8286, 0.8734, 0.8022, 0.8136, 0.797, 0.7907, 0.8382, 0.7821, 0.8368, 0.8189, 0.7888, 0.9235, 0.817, 0.9289, 0.8074, 0.9392, 0.8048, 0.9375, 0.8259, 0.9063, 0.8286, 0.8734, 0.8618, 0.8705, 0.8679, 0.8959, 0.8668, 0.9144, 0.8286, 0.8734, 0.8324, 0.8477, 0.8609, 0.849, 0.8618, 0.8705, 0.8368, 0.8189, 0.8382, 0.7821, 0.8777, 0.7769, 0.884, 0.8045, 0.8707, 0.8273, 0.8091, 0.955, 0.817, 0.9289, 0.8452, 0.9524, 0.8368, 0.9673, 0.8015, 0.9402, 0.8048, 0.9375, 0.8054, 0.9394, 0.8044, 0.9403, 0.8091, 0.955, 0.7838, 0.9422, 0.8015, 0.9402, 0.8053, 0.9419, 0.7838, 0.9422, 0.7888, 0.9235, 0.8048, 0.9375, 0.8015, 0.9402, 0.817, 0.9289, 0.8091, 0.955, 0.8053, 0.9419, 0.8074, 0.9392, 0.8044, 0.9403, 0.8054, 0.9394, 0.8058, 0.9401, 0.8052, 0.9405, 0.8074, 0.9392, 0.8053, 0.9419, 0.8052, 0.9405, 0.8058, 0.9401, 0.8053, 0.9419, 0.8015, 0.9402, 0.8044, 0.9403, 0.8052, 0.9405, 0.8048, 0.9375, 0.8074, 0.9392, 0.8058, 0.9401, 0.8054, 0.9394, 0.6965, 0.08115, 0.7213, 0.0437, 0.7213, 0.0437, 0.6965, 0.08115, 0.8744, 0.5771, 0.8488, 0.5799, 0.8241, 0.4503, 0.8813, 0.4601, 0.8816, 0.6958, 0.8617, 0.6692, 0.8488, 0.5799, 0.8744, 0.5771, 0.8999, 0.6993, 0.8816, 0.6958, 0.8744, 0.5771, 0.9225, 0.5771, 0.8241, 0.4503, 0.7838, 0.4477, 0.8185, 0.3188, 0.8509, 0.3622, 0.9225, 0.5771, 0.8744, 0.5771, 0.8813, 0.4601, 0.9307, 0.4696, 0.8488, 0.5799, 0.7994, 0.5896, 0.7838, 0.4477, 0.8241, 0.4503, 0.8509, 0.3622, 0.8185, 0.3188, 0.8956, 0.2913, 0.8776, 0.3323, 0.8813, 0.4601, 0.8241, 0.4503, 0.8509, 0.3622, 0.8921, 0.39, 0.9307, 0.4696, 0.8813, 0.4601, 0.8921, 0.39, 0.9486, 0.3967, 0.9486, 0.3324, 0.9187, 0.3511, 0.8776, 0.3323, 0.8956, 0.2913, 0.9486, 0.3967, 0.8921, 0.39, 0.9187, 0.3511, 0.9486, 0.3324, 0.8921, 0.39, 0.8509, 0.3622, 0.8776, 0.3323, 0.9187, 0.3511, 0.3458, 0.1138, 0.2732, 0.1295, 0.3221, 0.09101, 0.3419, 0.09004, 0.2732, 0.1295, 0.2741, 0.07949, 0.2985, 0.06662, 0.3221, 0.09101, 0.2741, 0.07949, 0.2947, 0.02636, 0.3157, 0.0298, 0.2985, 0.06662, 0.7906, 0.8982, 0.7888, 0.9235, 0.7888, 0.9235, 0.7906, 0.8982, 0.2534, 0.4768, 0.2271, 0.4727, 0.2271, 0.4727, 0.2534, 0.4768, 0.7838, 0.7391, 0.7919, 0.7685, 0.7919, 0.7685, 0.7838, 0.7391, 0.138, 0.4702, 0.1045, 0.4516, 0.1045, 0.4516, 0.138, 0.4702, 0.2399, 0.1992, 0.1789, 0.194, 0.1789, 0.194, 0.2399, 0.1992, 0.1045, 0.4516, 0.02317, 0.418, 0.02317, 0.418, 0.1045, 0.4516, 0.01494, 0.1638, 0.09726, 0.183, 0.09726, 0.183, 0.01494, 0.1638, 0.8022, 0.8136, 0.8045, 0.8497, 0.8045, 0.8497, 0.8022, 0.8136, 0.8777, 0.7769, 0.8781, 0.7453, 0.8781, 0.7453, 0.8777, 0.7769, 0.8707, 0.8273, 0.884, 0.8045, 0.884, 0.8045, 0.8707, 0.8273, 0.8668, 0.9144, 0.8679, 0.8959, 0.8679, 0.8959, 0.8668, 0.9144, 0.8679, 0.8959, 0.8618, 0.8705, 0.8609, 0.849, 0.0, 0.0, 0.8609, 0.849, 0.8707, 0.8273, 0.8707, 0.8273, 0.8609, 0.849, 0.8655, 0.931, 0.8668, 0.9144, 0.8668, 0.9144, 0.8655, 0.931, 0.8452, 0.9524, 0.8655, 0.931, 0.8655, 0.931, 0.8452, 0.9524, 0.8668, 0.9144, 0.8679, 0.8959, 0.0, 0.0, 0.0, 0.0, 0.8655, 0.931, 0.8452, 0.9524, 0.8655, 0.931, 0.0, 0.0, 0.8368, 0.9673, 0.0, 0.0, 0.8609, 0.849, 0.8707, 0.8273, 0.884, 0.8045, 0.0, 0.0, 0.0, 0.0, 0.884, 0.8045, 0.8777, 0.7769, 0.8781, 0.7453, 0.8368, 0.9673, 0.0, 0.0, 0.8781, 0.7453, 0.8537, 0.7277, 0.8368, 0.9673, 0.8452, 0.9524, 0.8452, 0.9524, 0.8368, 0.9673, 0.8537, 0.7277, 0.8372, 0.7125, 0.8372, 0.7125, 0.8537, 0.7277, 0.8679, 0.8959, 0.8618, 0.8705, 0.8618, 0.8705, 0.8679, 0.8959, 0.8781, 0.7453, 0.8537, 0.7277, 0.8537, 0.7277, 0.8781, 0.7453, 0.8618, 0.8705, 0.8609, 0.849, 0.8609, 0.849, 0.8618, 0.8705, 0.884, 0.8045, 0.8777, 0.7769, 0.8777, 0.7769, 0.884, 0.8045, 0.09799, 0.9493, 0.08159, 0.9778, 0.06167, 0.9686, 0.07887, 0.9426, 0.1035, 0.9133, 0.09799, 0.9493, 0.07887, 0.9426, 0.08417, 0.9141, 0.09329, 0.8409, 0.09418, 0.8594, 0.06633, 0.8524, 0.06636, 0.8363, 0.08159, 0.9778, 0.07217, 0.9997, 0.03887, 0.9861, 0.06167, 0.9686, 0.1008, 0.8888, 0.1035, 0.9133, 0.08417, 0.9141, 0.06652, 0.8867, 0.09418, 0.8594, 0.1008, 0.8888, 0.06652, 0.8867, 0.06633, 0.8524, 0.1084, 0.8004, 0.09723, 0.8273, 0.06803, 0.825, 0.07082, 0.7916, 0.09723, 0.8273, 0.09329, 0.8409, 0.06636, 0.8363, 0.06803, 0.825, 0.03741, 0.7577, 0.05261, 0.7446, 0.05261, 0.7446, 0.03741, 0.7577, 0.4423, 0.3206, 0.4245, 0.3298, 0.4245, 0.3298, 0.4423, 0.3206, 0.05418, 0.7763, 0.03741, 0.7577, 0.05261, 0.7446, 0.08201, 0.7417, 0.1161, 0.7665, 0.4245, 0.3298, 0.05418, 0.7763, 0.03741, 0.7577, 0.03741, 0.7577, 0.05418, 0.7763, 0.08201, 0.7417, 0.1161, 0.7665, 0.1161, 0.7665, 0.08201, 0.7417, 0.05261, 0.7446, 0.08201, 0.7417, 0.08201, 0.7417, 0.05261, 0.7446, 0.4245, 0.3298, 0.3892, 0.368, 0.3892, 0.368, 0.4245, 0.3298, 0.0009301, 0.6962, 0.01597, 0.7083, 0.0002669, 0.7104, 0.08335, 0.2443, 0.09726, 0.183, 0.1339, 0.189, 0.126, 0.2445, 0.02317, 0.418, 0.1045, 0.4516, 0.1121, 0.4774, 0.06045, 0.4979, 0.1045, 0.4516, 0.138, 0.4702, 0.1121, 0.4774, 0.1797, 0.2429, 0.1944, 0.3261, 0.1321, 0.333, 0.126, 0.2445, 0.2801, 0.2391, 0.2791, 0.3352, 0.2435, 0.3327, 0.248, 0.2406, 0.253, 0.3887, 0.2746, 0.4007, 0.2645, 0.437, 0.2395, 0.4326, 0.2801, 0.2391, 0.2712, 0.1965, 0.3599, 0.1885, 0.3615, 0.2374, 0.08335, 0.2443, 0.08608, 0.3353, 0.0002669, 0.3485, 0.005376, 0.2381, 0.2746, 0.4007, 0.3388, 0.4265, 0.3211, 0.4653, 0.2645, 0.437, 0.09726, 0.183, 0.08335, 0.2443, 0.005376, 0.2381, 0.01494, 0.1638, 0.2791, 0.3352, 0.2801, 0.2391, 0.3615, 0.2374, 0.3615, 0.3488, 0.2712, 0.1965, 0.2801, 0.2391, 0.248, 0.2406, 0.2399, 0.1992, 0.1789, 0.194, 0.1797, 0.2429, 0.126, 0.2445, 0.1339, 0.189, 0.08608, 0.3353, 0.08335, 0.2443, 0.126, 0.2445, 0.1321, 0.333, 0.2399, 0.1992, 0.248, 0.2406, 0.1797, 0.2429, 0.1789, 0.194, 0.2197, 0.4277, 0.2395, 0.4326, 0.2395, 0.4326, 0.2197, 0.4277, 0.1321, 0.333, 0.1944, 0.3261, 0.2018, 0.3401, 0.1765, 0.3441, 0.248, 0.2406, 0.2435, 0.3327, 0.1944, 0.3261, 0.1797, 0.2429, 0.138, 0.4702, 0.1045, 0.4516, 0.1045, 0.4516, 0.138, 0.4702, 0.2271, 0.4727, 0.1971, 0.4739, 0.1971, 0.4739, 0.2271, 0.4727, 0.1986, 0.4353, 0.2197, 0.4277, 0.2197, 0.4277, 0.1986, 0.4353, 0.1204, 0.3847, 0.1321, 0.333, 0.1765, 0.3441, 0.1671, 0.3707, 0.1045, 0.4516, 0.02317, 0.418, 0.02317, 0.418, 0.1045, 0.4516, 0.08608, 0.3353, 0.1321, 0.333, 0.1204, 0.3847, 0.08621, 0.3892, 0.2791, 0.3352, 0.3615, 0.3488, 0.3388, 0.4265, 0.2746, 0.4007, 0.2435, 0.3327, 0.2791, 0.3352, 0.2746, 0.4007, 0.253, 0.3887, 0.6568, 0.6354, 0.6612, 0.6011, 0.6612, 0.6011, 0.6568, 0.6354, 0.8045, 0.8497, 0.7952, 0.8723, 0.7952, 0.8723, 0.8045, 0.8497, 0.6479, 0.7543, 0.6556, 0.7277, 0.6556, 0.7277, 0.6479, 0.7543, 0.7906, 0.8982, 0.7888, 0.9235, 0.7888, 0.9235, 0.7906, 0.8982, 0.2435, 0.3327, 0.253, 0.3887, 0.222, 0.3761, 0.2247, 0.3505, 0.1944, 0.3261, 0.2435, 0.3327, 0.2247, 0.3505, 0.2018, 0.3401, 0.253, 0.3887, 0.2395, 0.4326, 0.2197, 0.4277, 0.214, 0.3926, 0.222, 0.3761, 0.3068, 0.4966, 0.2534, 0.4768, 0.2534, 0.4768, 0.3068, 0.4966, 0.7838, 0.7391, 0.7919, 0.7685, 0.7919, 0.7685, 0.7838, 0.7391, 0.6514, 0.7867, 0.6479, 0.7543, 0.6479, 0.7543, 0.6514, 0.7867, 0.8022, 0.8136, 0.8045, 0.8497, 0.8045, 0.8497, 0.8022, 0.8136, 0.6574, 0.6611, 0.6568, 0.6354, 0.6568, 0.6354, 0.6574, 0.6611, 0.5079, 0.6115, 0.531, 0.574, 0.6158, 0.5949, 0.6092, 0.6292, 0.5371, 0.8399, 0.5375, 0.8024, 0.6108, 0.7914, 0.6111, 0.8227, 0.5327, 0.8823, 0.5371, 0.8399, 0.6111, 0.8227, 0.6138, 0.8506, 0.4998, 0.6747, 0.4951, 0.6412, 0.6095, 0.6554, 0.6122, 0.6823, 0.5171, 0.72, 0.4998, 0.6747, 0.6122, 0.6823, 0.611, 0.7245, 0.4951, 0.6412, 0.5079, 0.6115, 0.6092, 0.6292, 0.6095, 0.6554, 0.5375, 0.8024, 0.5303, 0.7627, 0.6054, 0.7545, 0.6108, 0.7914, 0.5303, 0.7627, 0.5171, 0.72, 0.611, 0.7245, 0.6054, 0.7545, 0.6092, 0.6292, 0.6158, 0.5949, 0.6612, 0.6011, 0.6568, 0.6354, 0.6111, 0.8227, 0.6108, 0.7914, 0.6514, 0.7867, 0.6541, 0.8161, 0.6138, 0.8506, 0.6111, 0.8227, 0.6541, 0.8161, 0.6585, 0.8405, 0.6122, 0.6823, 0.6095, 0.6554, 0.6574, 0.6611, 0.6594, 0.6873, 0.611, 0.7245, 0.6122, 0.6823, 0.6594, 0.6873, 0.6556, 0.7277, 0.6095, 0.6554, 0.6092, 0.6292, 0.6568, 0.6354, 0.6574, 0.6611, 0.6108, 0.7914, 0.6054, 0.7545, 0.6479, 0.7543, 0.6514, 0.7867, 0.6054, 0.7545, 0.611, 0.7245, 0.6556, 0.7277, 0.6479, 0.7543, 0.6479, 0.7543, 0.6556, 0.7277, 0.7003, 0.7309, 0.6904, 0.7542, 0.6514, 0.7867, 0.6479, 0.7543, 0.6904, 0.7542, 0.692, 0.7819, 0.6574, 0.6611, 0.6568, 0.6354, 0.7045, 0.6416, 0.7054, 0.6667, 0.6556, 0.7277, 0.6594, 0.6873, 0.7066, 0.6923, 0.7003, 0.7309, 0.6594, 0.6873, 0.6574, 0.6611, 0.7054, 0.6667, 0.7066, 0.6923, 0.6585, 0.8405, 0.6541, 0.8161, 0.6971, 0.8096, 0.7033, 0.8304, 0.6541, 0.8161, 0.6514, 0.7867, 0.692, 0.7819, 0.6971, 0.8096, 0.6568, 0.6354, 0.6612, 0.6011, 0.7066, 0.6073, 0.7045, 0.6416, 0.7952, 0.8723, 0.7906, 0.8982, 0.7906, 0.8982, 0.7952, 0.8723, 0.6541, 0.8161, 0.6514, 0.7867, 0.6514, 0.7867, 0.6541, 0.8161, 0.7888, 0.9235, 0.7838, 0.9422, 0.7838, 0.9422, 0.7888, 0.9235, 0.6585, 0.8405, 0.6541, 0.8161, 0.6541, 0.8161, 0.6585, 0.8405, 0.6594, 0.6873, 0.6574, 0.6611, 0.6574, 0.6611, 0.6594, 0.6873, 0.7919, 0.7685, 0.797, 0.7907, 0.797, 0.7907, 0.7919, 0.7685, 0.797, 0.7907, 0.8022, 0.8136, 0.8022, 0.8136, 0.797, 0.7907, 0.6556, 0.7277, 0.6594, 0.6873, 0.6594, 0.6873, 0.6556, 0.7277, 0.1339, 0.189, 0.1789, 0.194, 0.1789, 0.194, 0.1339, 0.189, 0.1789, 0.194, 0.2399, 0.1992, 0.2399, 0.1992, 0.1789, 0.194, 0.2399, 0.1992, 0.2712, 0.1965, 0.2712, 0.1965, 0.2399, 0.1992, 0.09726, 0.183, 0.1339, 0.189, 0.1339, 0.189, 0.09726, 0.183, 0.01494, 0.1638, 0.09726, 0.183, 0.09726, 0.183, 0.01494, 0.1638, 0.2712, 0.1965, 0.3599, 0.1885, 0.3599, 0.1885, 0.2712, 0.1965, 0.1339, 0.189, 0.1789, 0.194, 0.1789, 0.194, 0.1339, 0.189, 0.2712, 0.1965, 0.3599, 0.1885, 0.3599, 0.1885, 0.2712, 0.1965, 0.3599, 0.1885, 0.2712, 0.1965, 0.2712, 0.1965, 0.3599, 0.1885, 0.2712, 0.1965, 0.3599, 0.1885, 0.3599, 0.1885, 0.2712, 0.1965, 0.01494, 0.1638, 0.09726, 0.183, 0.09726, 0.183, 0.01494, 0.1638, 0.1339, 0.189, 0.1789, 0.194, 0.1789, 0.194, 0.1339, 0.189, 0.645, 0.2384, 0.568, 0.2445, 0.5759, 0.2325, 0.609, 0.2222, 0.1023, 0.1287, 0.03484, 0.1008, 0.1072, 0.01479, 0.1258, 0.03326, 0.1595, 0.02519, 0.1258, 0.03326, 0.1072, 0.01479, 0.1555, 0.0002669, 0.609, 0.2222, 0.5759, 0.2325, 0.5807, 0.1944, 0.6155, 0.2032, 0.4947, 0.2216, 0.4566, 0.2186, 0.4796, 0.1757, 0.5119, 0.1842, 0.7845, 0.2908, 0.6823, 0.2482, 0.6831, 0.2304, 0.7385, 0.2329, 0.568, 0.2445, 0.491, 0.2701, 0.4503, 0.2866, 0.4947, 0.2216, 0.5759, 0.2325, 0.4503, 0.2866, 0.4085, 0.2588, 0.4566, 0.2186, 0.4947, 0.2216, 0.5759, 0.2325, 0.4947, 0.2216, 0.5119, 0.1842, 0.5807, 0.1944, 0.7385, 0.2329, 0.6831, 0.2304, 0.6924, 0.2044, 0.725, 0.205, 0.2206, 0.01385, 0.1595, 0.02519, 0.1555, 0.0002669, 0.225, 0.0004522, 0.6823, 0.2482, 0.645, 0.2384, 0.609, 0.2222, 0.6831, 0.2304, 0.5119, 0.1842, 0.4796, 0.1757, 0.5006, 0.112, 0.5331, 0.1263, 0.5807, 0.1944, 0.5119, 0.1842, 0.5331, 0.1263, 0.5947, 0.144, 0.725, 0.205, 0.6924, 0.2044, 0.6732, 0.1593, 0.7042, 0.1555, 0.4796, 0.1757, 0.4393, 0.1548, 0.4671, 0.09986, 0.5006, 0.112, 0.6831, 0.2304, 0.609, 0.2222, 0.6155, 0.2032, 0.6924, 0.2044, 0.8499, 0.1628, 0.7976, 0.2157, 0.7662, 0.1817, 0.8127, 0.1267, 0.7976, 0.2157, 0.7385, 0.2329, 0.725, 0.205, 0.7662, 0.1817, 0.4566, 0.2186, 0.411, 0.1948, 0.4393, 0.1548, 0.4796, 0.1757, 0.7042, 0.1555, 0.6732, 0.1593, 0.6551, 0.09397, 0.6812, 0.09473, 0.5006, 0.112, 0.4671, 0.09986, 0.5071, 0.05603, 0.5352, 0.05238, 0.7314, 0.1306, 0.7042, 0.1555, 0.6812, 0.09473, 0.6965, 0.08115, 0.7643, 0.08604, 0.7314, 0.1306, 0.6965, 0.08115, 0.7213, 0.0437, 0.6155, 0.2032, 0.5807, 0.1944, 0.5947, 0.144, 0.6225, 0.1521, 0.6924, 0.2044, 0.6155, 0.2032, 0.6225, 0.1521, 0.6732, 0.1593, 0.8127, 0.1267, 0.7662, 0.1817, 0.7314, 0.1306, 0.7643, 0.08604, 0.7662, 0.1817, 0.725, 0.205, 0.7042, 0.1555, 0.7314, 0.1306, 0.5947, 0.144, 0.5331, 0.1263, 0.5647, 0.0585, 0.6016, 0.07156, 0.5331, 0.1263, 0.5006, 0.112, 0.5352, 0.05238, 0.5647, 0.0585, 0.6225, 0.1521, 0.5947, 0.144, 0.6016, 0.07156, 0.6187, 0.07953, 0.6732, 0.1593, 0.6225, 0.1521, 0.6187, 0.07953, 0.6551, 0.09397, 0.2947, 0.02636, 0.2741, 0.07949, 0.2206, 0.01385, 0.225, 0.0004522, 0.6187, 0.07953, 0.6551, 0.09397, 0.6551, 0.09397, 0.6187, 0.07953, 0.5647, 0.0585, 0.6016, 0.07156, 0.6016, 0.07156, 0.5647, 0.0585, 0.6965, 0.08115, 0.7213, 0.0437, 0.7213, 0.0437, 0.6965, 0.08115, 0.5352, 0.05238, 0.5647, 0.0585, 0.5647, 0.0585, 0.5352, 0.05238, 0.6016, 0.07156, 0.6187, 0.07953, 0.6187, 0.07953, 0.6016, 0.07156, 0.6812, 0.09473, 0.6965, 0.08115, 0.6965, 0.08115, 0.6812, 0.09473, 0.5071, 0.05603, 0.5352, 0.05238, 0.5352, 0.05238, 0.5071, 0.05603, 0.6551, 0.09397, 0.6812, 0.09473, 0.6812, 0.09473, 0.6551, 0.09397, 0.6812, 0.09473, 0.6551, 0.09397, 0.6551, 0.09397, 0.6812, 0.09473, 0.5352, 0.05238, 0.5071, 0.05603, 0.5071, 0.05603, 0.5352, 0.05238, 0.5071, 0.05603, 0.5352, 0.05238, 0.5352, 0.05238, 0.5071, 0.05603, 0.6812, 0.09473, 0.6965, 0.08115, 0.6965, 0.08115, 0.6812, 0.09473, 0.6187, 0.07953, 0.6016, 0.07156, 0.6016, 0.07156, 0.6187, 0.07953, 0.6016, 0.07156, 0.6187, 0.07953, 0.6187, 0.07953, 0.6016, 0.07156, 0.6965, 0.08115, 0.6812, 0.09473, 0.6812, 0.09473, 0.6965, 0.08115, 0.5352, 0.05238, 0.5647, 0.0585, 0.5647, 0.0585, 0.5352, 0.05238, 0.3599, 0.1885, 0.2712, 0.1965, 0.2712, 0.1965, 0.3599, 0.1885, 0.2399, 0.1992, 0.1789, 0.194, 0.1789, 0.194, 0.2399, 0.1992, 0.1789, 0.194, 0.1339, 0.189, 0.1339, 0.189, 0.1789, 0.194, 0.1339, 0.189, 0.09726, 0.183, 0.09726, 0.183, 0.1339, 0.189, 0.09726, 0.183, 0.01494, 0.1638, 0.01494, 0.1638, 0.09726, 0.183, 0.2712, 0.1965, 0.2399, 0.1992, 0.2399, 0.1992, 0.2712, 0.1965, 0.2712, 0.1965, 0.2399, 0.1992, 0.2399, 0.1992, 0.2712, 0.1965, 0.09726, 0.183, 0.01494, 0.1638, 0.01494, 0.1638, 0.09726, 0.183, 0.1339, 0.189, 0.09726, 0.183, 0.09726, 0.183, 0.1339, 0.189, 0.1789, 0.194, 0.1339, 0.189, 0.1339, 0.189, 0.1789, 0.194, 0.2399, 0.1992, 0.1789, 0.194, 0.1789, 0.194, 0.2399, 0.1992, 0.3599, 0.1885, 0.2712, 0.1965, 0.2712, 0.1965, 0.3599, 0.1885, 0.1789, 0.194, 0.1339, 0.189, 0.1339, 0.189, 0.1789, 0.194, 0.1339, 0.189, 0.09726, 0.183, 0.09726, 0.183, 0.1339, 0.189, 0.09726, 0.183, 0.01494, 0.1638, 0.01494, 0.1638, 0.09726, 0.183, 0.09726, 0.183, 0.1339, 0.189, 0.1339, 0.189, 0.09726, 0.183, 0.2712, 0.1965, 0.2399, 0.1992, 0.2399, 0.1992, 0.2712, 0.1965, 0.2399, 0.1992, 0.2712, 0.1965, 0.2712, 0.1965, 0.2399, 0.1992, 0.08621, 0.3892, 0.1234, 0.3989, 0.1234, 0.3989, 0.08621, 0.3892, 0.1986, 0.4353, 0.1643, 0.4229, 0.1815, 0.392, 0.2001, 0.3977, 0.08621, 0.3892, 0.0002669, 0.3485, 0.08608, 0.3353, 0.1643, 0.4229, 0.1234, 0.3989, 0.1204, 0.3847, 0.1671, 0.3707, 0.1815, 0.392, 0.1971, 0.4739, 0.138, 0.4702, 0.138, 0.4702, 0.1971, 0.4739, 0.1234, 0.3989, 0.08621, 0.3892, 0.1204, 0.3847, 0.2197, 0.4277, 0.1986, 0.4353, 0.2001, 0.3977, 0.214, 0.3926, 0.2645, 0.437, 0.3211, 0.4653, 0.3211, 0.4653, 0.2645, 0.437, 0.08621, 0.3892, 0.1234, 0.3989, 0.138, 0.4702, 0.1045, 0.4516, 0.138, 0.4702, 0.1234, 0.3989, 0.1643, 0.4229, 0.02218, 0.4159, 0.08621, 0.3892, 0.1045, 0.4516, 0.02317, 0.418, 0.0002669, 0.3485, 0.08621, 0.3892, 0.02218, 0.4159, 0.2271, 0.4727, 0.1971, 0.4739, 0.1986, 0.4353, 0.2197, 0.4277, 0.1971, 0.4739, 0.138, 0.4702, 0.1643, 0.4229, 0.1986, 0.4353, 0.2395, 0.4326, 0.2645, 0.437, 0.2534, 0.4768, 0.2271, 0.4727, 0.2645, 0.437, 0.3211, 0.4653, 0.3068, 0.4966, 0.2534, 0.4768, 0.2197, 0.4277, 0.2395, 0.4326, 0.2271, 0.4727, 0.2395, 0.4326, 0.2645, 0.437, 0.2645, 0.437, 0.2395, 0.4326, 0.1643, 0.4229, 0.1986, 0.4353, 0.1986, 0.4353, 0.1643, 0.4229, 0.0002669, 0.3485, 0.08621, 0.3892, 0.08621, 0.3892, 0.0002669, 0.3485, 0.1234, 0.3989, 0.1643, 0.4229, 0.1643, 0.4229, 0.1234, 0.3989, 0.2534, 0.4768, 0.2271, 0.4727, 0.2271, 0.4727, 0.2534, 0.4768])
me_cube.materials.append(mat_material)
me_cube.use_remesh_preserve_volume = False
me_cube.use_remesh_preserve_attributes = False
me_cube.use_mirror_vertex_groups = False
me_cube.update()

# ---- objects
ob_cube = bpy.data.objects.new('Cube', me_cube)
ob_lamp = bpy.data.objects.new('Lamp', light_lamp)
ob_camera = bpy.data.objects.new('Camera', cam_camera)

# ---- transforms, parenting, visibility, modifiers, constraints
ob_cube.location = (0.0, 0.0, 0.0)
ob_cube.lock_rotations_4d = False
ob_cube.empty_display_type = 'ARROWS'
ob_cube.lineart.crease_threshold = 0.0
_m = ob_cube.modifiers.new('Mirror', 'MIRROR')
_m.use_clip = True
ob_lamp.location = (3.501, -4.148, 5.416)
ob_lamp.rotation_euler = (0.6503, 0.05522, 1.866)
ob_lamp.lock_rotations_4d = False
ob_lamp.empty_display_type = 'ARROWS'
ob_lamp.color = (0.0, 0.0, 0.0, 0.0)
ob_lamp.lineart.crease_threshold = 0.0
ob_camera.location = (7.481, -6.508, 5.344)
ob_camera.rotation_euler = (1.109, 0.0, 0.8149)
ob_camera.lock_rotations_4d = False
ob_camera.empty_display_type = 'ARROWS'
ob_camera.color = (0.0, 0.0, 0.0, 0.0)
ob_camera.display_type = 'WIRE'
ob_camera.lineart.crease_threshold = 0.0

# ---- collection membership
col_collection_1.objects.link(ob_cube)
col_collection_1.objects.link(ob_lamp)
col_collection_1.objects.link(ob_camera)

# ---- scene / render settings (as saved in the file)
scene.camera = ob_camera
scene.frame_start = 1; scene.frame_end = 250; scene.frame_set(23)
scene.render.engine = 'BLENDER_EEVEE_NEXT'
scene.render.resolution_percentage = 50
scene.render.dither_intensity = 0.0
scene.cycles.use_denoising = False
scene.cycles.samples = 10
scene.cycles.sampling_pattern = 'TABULATED_SOBOL'
scene.cycles.light_sampling_threshold = 0.0
scene.cycles.use_adaptive_sampling = False
scene.cycles.use_light_tree = False
scene.cycles.blur_glossy = 0.0
scene.cycles.volume_bounces = 1
scene.cycles.pixel_filter_type = 'GAUSSIAN'
scene.cycles.sample_clamp_indirect = 0.0
scene.view_settings.view_transform = 'Standard'
bpy.context.view_layer.update()
